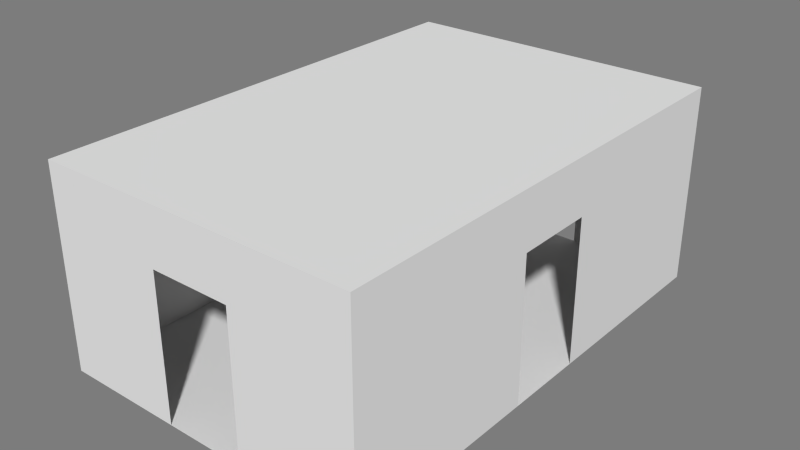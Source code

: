 # Source: Char1DeathRoute.blend  (saved by Blender 2.71.0; exported with 4.5.12 LTS)
import bpy
from mathutils import Matrix  # noqa: F401  (used for matrix-valued properties, if any)

bpy.ops.wm.read_factory_settings(use_empty=True)
scene = bpy.context.scene
scene.name = 'Scene'

# ---- collections
col_collection_10 = bpy.data.collections.new('Collection 10'); scene.collection.children.link(col_collection_10)

# ---- materials (node trees are filled in below, after node groups)
mat_room_001 = bpy.data.materials.new('Room.001')
mat_room_001.alpha_threshold = 0.0
mat_room_001.use_transparent_shadow = False
mat_room_001.diffuse_color = (0.7874, 0.7874, 0.7874, 1.0)
mat_room_001.roughness = 0.5
mat_room_001.specular_intensity = 0.0
mat_room_001.line_color = (0.0, 0.0, 0.0, 1.0)
mat_table_000 = bpy.data.materials.new('Table.000')
mat_table_000.alpha_threshold = 0.0
mat_table_000.use_transparent_shadow = False
mat_table_000.diffuse_color = (0.5149, 0.3419, 0.1221, 1.0)
mat_table_000.roughness = 0.5
mat_table_000.specular_intensity = 0.0
mat_table_000.line_color = (0.0, 0.0, 0.0, 1.0)

# ---- material node trees

# ---- world
world_world = bpy.data.worlds.new('World'); scene.world = world_world
world_world.color = (0.2016, 0.2016, 0.2016)
world_world.use_sun_shadow = False
world_world.sun_shadow_jitter_overblur = 0.0
world_world.cycles.sampling_method = 'MANUAL'
world_world.cycles.sample_map_resolution = 256

# ---- meshes
me_mroom = bpy.data.meshes.new('MRoom')
me_mroom.from_pydata([(-1.5, -1.0, 0.0), (1.5, 1.0, 0.0), (-1.5, 1.0, 0.0), (-1.5, -1.0, 1.25), (-1.5, 1.0, 1.25), (1.5, -1.0, 0.0), (1.5, -1.0, 1.25), (1.5, 1.0, 1.25), (-0.25, 1.0, 0.0), (0.25, 1.0, 0.0), (-0.25, 1.0, 0.9), (0.25, 1.0, 0.9), (-1.5, 0.25, 0.0), (-1.5, -0.25, 0.0), (-1.5, 0.25, 0.9), (-1.5, -0.25, 0.9), (1.5, -0.25, 0.0), (1.5, 0.25, 0.0), (1.5, -0.25, 0.9), (1.5, 0.25, 0.9)], [], [(13, 15, 3, 0), (5, 0, 3, 6), (1, 17, 19, 7), (4, 10, 11, 7), (2, 12, 13, 0, 5, 16, 17, 1, 9, 8), (2, 8, 10, 4), (7, 11, 9, 1), (4, 3, 15, 14), (4, 14, 12, 2), (6, 7, 19, 18), (6, 18, 16, 5), (3, 4, 7, 6)])
_uv = me_mroom.uv_layers.new(name='UVMap')
_uv.uv.foreach_set('vector', [0.0, 0.0, 0.0, 0.0, 1.0, 0.0, 0.0, 0.0, 0.0, 0.0, 1.0, 0.0, 1.0, 1.0, 0.0, 1.0, 0.6667, 0.0, 0.0, 0.0, 0.0, 0.0, 1.0, 1.0, 0.0, 0.0, 0.0, 0.0, 0.0, 0.0, 0.0, 0.0, 0.0, 0.0, 0.0, 0.0, 0.0, 0.0, 0.0, 0.0, 0.0, 0.0, 0.3333, 0.0, 0.6667, 0.0, 1.0, 0.0, 0.6667, 0.0, 0.3333, 0.0, 0.3333, 0.0, 0.0, 0.0, 0.0, 0.0, 1.0, 0.0, 0.0, 0.0, 0.0, 0.0, 1.0, 0.0, 1.0, 1.0, 0.0, 0.0, 0.0, 0.0, 0.0, 0.0, 0.0, 0.0, 0.0, 0.0, 0.0, 0.0, 0.0, 0.0, 1.0, 0.0, 0.0, 0.0, 0.0, 0.0, 0.0, 0.0, 0.0, 0.0, 0.0, 0.0, 0.0, 0.0, 0.0, 0.0, 0.0, 1.0, 1.0, 1.0, 0.0, 0.0, 0.0, 0.0, 0.0, 0.0])
me_mroom.materials.append(mat_room_001)
me_mroom.use_remesh_preserve_volume = False
me_mroom.use_remesh_preserve_attributes = False
me_mroom.use_mirror_vertex_groups = False
me_mroom.update()
me_mroomtable = bpy.data.meshes.new('MRoomTable')
me_mroomtable.from_pydata([(-0.9319, 0.5916, 0.0), (0.7348, 0.925, 0.0), (0.4014, -0.7417, 0.0), (0.4014, 0.5916, 0.0), (-0.9319, -0.7417, 0.0), (0.7348, -1.075, 0.0), (-1.265, -1.075, 0.0), (0.4014, -1.075, 0.0), (-1.265, 0.925, 0.0), (-0.9319, -1.075, 0.0), (0.4014, 0.925, 0.0), (-0.9319, 0.925, 0.0), (0.7348, -0.7417, 0.0), (0.7348, 0.5916, 0.0), (-1.265, 0.5916, 0.0), (-1.265, -0.7417, 0.0), (-1.265, -0.7417, -1.773), (-1.265, -1.075, -0.1001), (-1.265, 0.5916, -1.773), (0.7348, 0.5916, -1.773), (0.7348, -0.7417, -1.773), (-1.265, 0.925, -0.1001), (0.4014, -0.7417, -1.773), (0.4014, 0.925, -0.1001), (-0.9319, 0.925, -1.773), (-0.9319, -1.075, -1.773), (0.4014, 0.5916, -0.1001), (0.7348, 0.925, -1.773), (-0.9319, 0.5916, -1.773), (0.4014, -1.075, -1.773), (0.7348, -1.075, -1.773), (-0.9319, -0.7417, -0.1001), (0.7348, -1.075, -0.1001), (-0.9319, -0.7417, -1.773), (0.4014, -1.075, -0.1001), (-0.9319, 0.5916, -0.1001), (0.7348, 0.925, -0.1001), (0.4014, 0.5916, -1.773), (-0.9319, -1.075, -0.1001), (0.4014, 0.925, -1.773), (-0.9319, 0.925, -0.1001), (0.4014, -0.7417, -0.1001), (-1.265, 0.925, -1.773), (0.7348, -0.7417, -0.1001), (0.7348, 0.5916, -0.1001), (-1.265, 0.5916, -0.1001), (-1.265, -0.7417, -0.1001), (-1.265, -1.075, -1.773)], [], [(4, 2, 3, 0), (36, 27, 39, 23), (32, 30, 20, 43), (43, 20, 22, 41), (40, 24, 42, 21), (35, 28, 24, 40), (45, 18, 28, 35), (34, 29, 30, 32), (44, 19, 27, 36), (41, 22, 29, 34), (46, 16, 47, 17), (38, 25, 33, 31), (17, 47, 25, 38), (26, 37, 19, 44), (47, 16, 33, 25), (18, 42, 24, 28), (37, 39, 27, 19), (29, 22, 20, 30), (0, 3, 10, 11), (15, 4, 0, 14), (9, 7, 2, 4), (2, 12, 13, 3), (3, 13, 1, 10), (14, 0, 11, 8), (6, 9, 4, 15), (7, 5, 12, 2), (7, 34, 32, 5), (13, 44, 36, 1), (8, 21, 45, 14), (6, 17, 38, 9), (12, 43, 44, 13), (5, 32, 43, 12), (10, 23, 40, 11), (1, 36, 23, 10), (9, 38, 34, 7), (35, 40, 23, 26), (46, 45, 35, 31), (38, 31, 41, 34), (31, 35, 26, 41), (41, 26, 44, 43), (14, 45, 46, 15), (15, 46, 17, 6), (11, 40, 21, 8), (23, 39, 37, 26), (31, 33, 16, 46), (21, 42, 18, 45)])
me_mroomtable.materials.append(mat_table_000)
me_mroomtable.use_remesh_preserve_volume = False
me_mroomtable.use_remesh_preserve_attributes = False
me_mroomtable.use_mirror_vertex_groups = False
me_mroomtable.update()

# ---- objects
ob_mroom = bpy.data.objects.new('MRoom', me_mroom)
ob_mroomtable = bpy.data.objects.new('MRoomTable', me_mroomtable)

# ---- transforms, parenting, visibility, modifiers, constraints
ob_mroom.location = (0.0, 0.0, 0.0)
ob_mroom.rotation_euler = (0.0, 0.0, -1.571)
ob_mroom.lineart.crease_threshold = 0.0
ob_mroomtable.parent = ob_mroom
ob_mroomtable.matrix_parent_inverse = Matrix(((7.55e-08, -1.0, 0.0, 0.0), (1.0, 7.55e-08, 0.0, 0.0), (0.0, 0.0, 1.0, 0.0), (0.0, 0.0, 0.0, 1.0)))
ob_mroomtable.location = (-4.768e-07, 0.0, 0.355)
ob_mroomtable.scale = (0.2, 0.2, 0.2)
ob_mroomtable.lineart.crease_threshold = 0.0

# ---- collection membership
col_collection_10.objects.link(ob_mroom)
col_collection_10.objects.link(ob_mroomtable)

# ---- scene / render settings (as saved in the file)
scene.frame_start = 1; scene.frame_end = 250; scene.frame_set(1)
scene.render.engine = 'BLENDER_EEVEE_NEXT'
scene.render.image_settings.color_mode = 'RGB'
scene.render.image_settings.compression = 90
scene.render.resolution_percentage = 50
scene.render.dither_intensity = 0.0
scene.render.bake_margin = 2
scene.cycles.use_denoising = False
scene.cycles.samples = 10
scene.cycles.sampling_pattern = 'TABULATED_SOBOL'
scene.cycles.light_sampling_threshold = 0.0
scene.cycles.use_adaptive_sampling = False
scene.cycles.use_light_tree = False
scene.cycles.blur_glossy = 0.0
scene.cycles.volume_bounces = 1
scene.cycles.pixel_filter_type = 'GAUSSIAN'
scene.cycles.sample_clamp_indirect = 0.0
scene.view_settings.view_transform = 'Standard'
bpy.context.view_layer.update()

# ---- added for rendering (the .blend has no active camera and no usable light): camera, sun
cam_auto = bpy.data.cameras.new('AutoCamera')
cam_auto.lens = 50.0
cam_auto.sensor_width = 36.0
cam_auto.clip_end = 1000.0
ob_auto_camera = bpy.data.objects.new('AutoCamera', cam_auto)
scene.collection.objects.link(ob_auto_camera)
ob_auto_camera.location = (3.53074, -4.23688, 3.44959)
ob_auto_camera.rotation_euler = (1.09748, -7.21219e-08, 0.694738)
scene.camera = ob_auto_camera
light_auto_sun = bpy.data.lights.new('AutoSun', 'SUN')
light_auto_sun.energy = 3.0
light_auto_sun.angle = 0.0523599
ob_auto_sun = bpy.data.objects.new('AutoSun', light_auto_sun)
scene.collection.objects.link(ob_auto_sun)
ob_auto_sun.rotation_euler = (0.872665, 0.174533, 0.523599)
bpy.context.view_layer.update()
